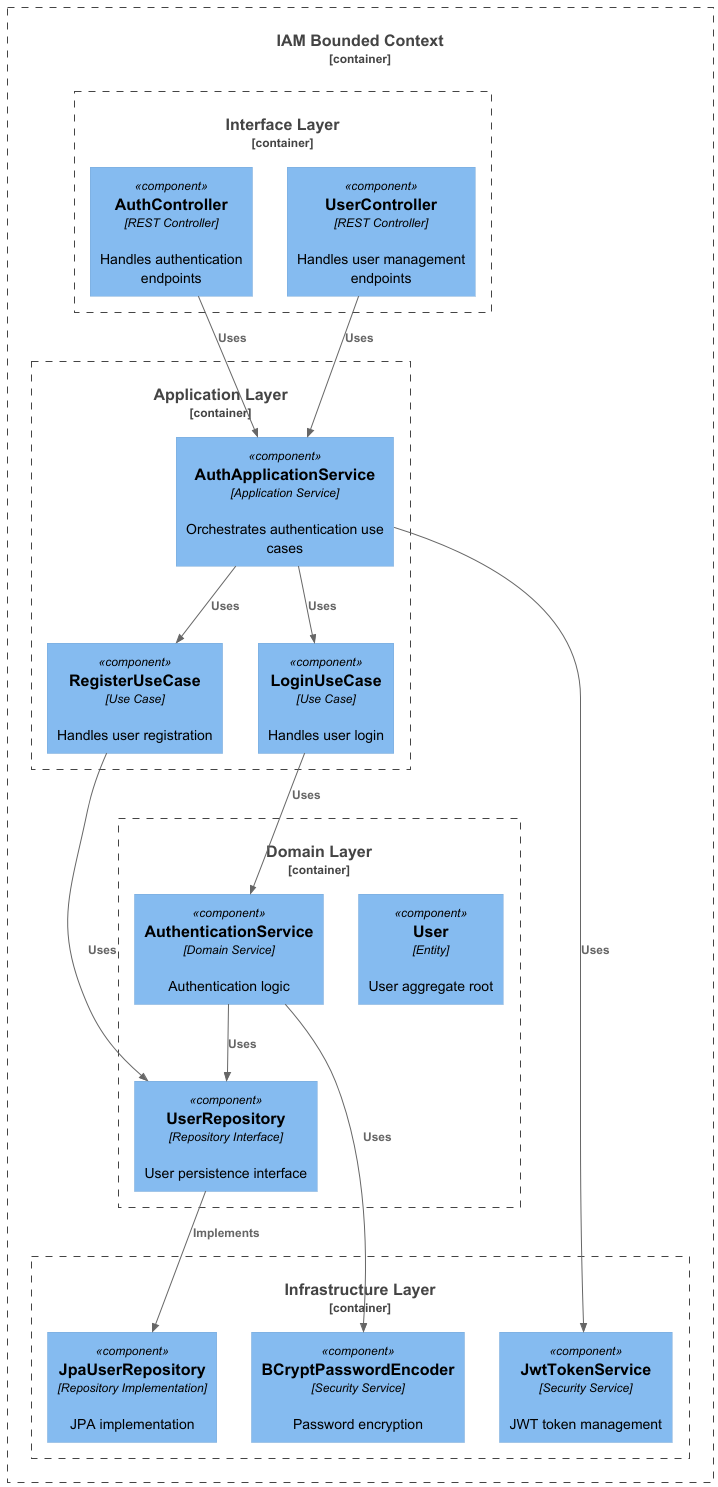

The diagram above was rendered by PlantUML. Its source (embedded in the PNG):
@startuml IAM_Component_Diagram

!include https://raw.githubusercontent.com/plantuml-stdlib/C4-PlantUML/master/C4_Component.puml

Container_Boundary(iam_boundary, "IAM Bounded Context") {
    
    Container_Boundary(interface_layer, "Interface Layer") {
        Component(auth_controller, "AuthController", "REST Controller", "Handles authentication endpoints")
        Component(user_controller, "UserController", "REST Controller", "Handles user management endpoints")
    }
    
    Container_Boundary(application_layer, "Application Layer") {
        Component(auth_service, "AuthApplicationService", "Application Service", "Orchestrates authentication use cases")
        Component(login_usecase, "LoginUseCase", "Use Case", "Handles user login")
        Component(register_usecase, "RegisterUseCase", "Use Case", "Handles user registration")
    }
    
    Container_Boundary(domain_layer, "Domain Layer") {
        Component(user_entity, "User", "Entity", "User aggregate root")
        Component(auth_service_domain, "AuthenticationService", "Domain Service", "Authentication logic")
        Component(user_repository, "UserRepository", "Repository Interface", "User persistence interface")
    }
    
    Container_Boundary(infrastructure_layer, "Infrastructure Layer") {
        Component(jpa_user_repo, "JpaUserRepository", "Repository Implementation", "JPA implementation")
        Component(jwt_service, "JwtTokenService", "Security Service", "JWT token management")
        Component(password_encoder, "BCryptPasswordEncoder", "Security Service", "Password encryption")
    }
}

Rel(auth_controller, auth_service, "Uses")
Rel(user_controller, auth_service, "Uses")
Rel(auth_service, login_usecase, "Uses")
Rel(auth_service, register_usecase, "Uses")
Rel(login_usecase, auth_service_domain, "Uses")
Rel(register_usecase, user_repository, "Uses")
Rel(auth_service_domain, user_repository, "Uses")
Rel(user_repository, jpa_user_repo, "Implements")
Rel(auth_service, jwt_service, "Uses")
Rel(auth_service_domain, password_encoder, "Uses")

@enduml